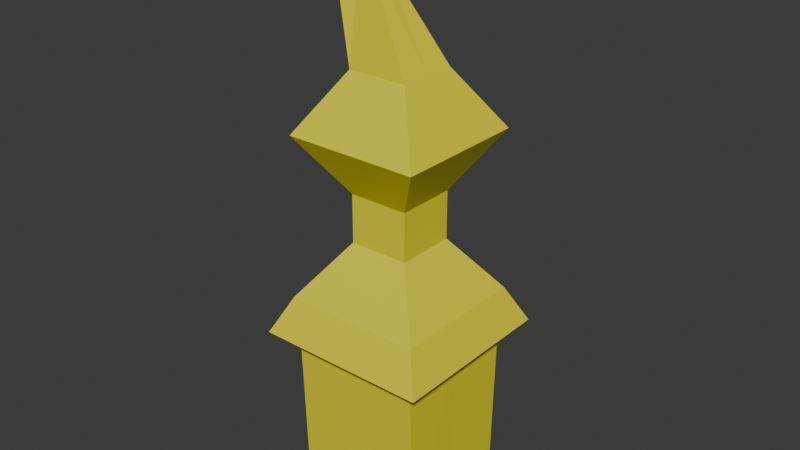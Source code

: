# Source: peak_uden_h_nder.blend  (saved by Blender 4.1.24; exported with 4.5.12 LTS)
import bpy
from mathutils import Matrix  # noqa: F401  (used for matrix-valued properties, if any)

bpy.ops.wm.read_factory_settings(use_empty=True)
scene = bpy.context.scene
scene.name = 'Scene'

# ---- collections
col_collection = bpy.data.collections.new('Collection'); scene.collection.children.link(col_collection)

# ---- materials (node trees are filled in below, after node groups)
mat_material = bpy.data.materials.new('Material')
mat_material.alpha_threshold = 0.0
mat_material.use_transparent_shadow = False
mat_material.roughness = 0.5
mat_material.line_color = (0.0, 0.0, 0.0, 1.0)

# ---- material node trees
mat_material.use_nodes = True; mat_material.node_tree.nodes.clear()
_N = mat_material.node_tree.nodes; _L = mat_material.node_tree.links
n0 = _N.new('ShaderNodeOutputMaterial'); n0.name = 'Material Output'; n0.location = (300, 300)
n1 = _N.new('ShaderNodeBsdfPrincipled'); n1.name = 'Principled BSDF'; n1.location = (10, 300)
n1.inputs[0].default_value = (0.8005, 0.724, 0.01577, 1.0)
n1.inputs[3].default_value = 1.45
_L.new(n1.outputs[0], n0.inputs[0])
n0.is_active_output = True

# ---- world
world_world = bpy.data.worlds.new('World'); scene.world = world_world
world_world.use_nodes = True; world_world.node_tree.nodes.clear()
_N = world_world.node_tree.nodes; _L = world_world.node_tree.links
n0 = _N.new('ShaderNodeOutputWorld'); n0.name = 'World Output'; n0.location = (300, 300)
n1 = _N.new('ShaderNodeBackground'); n1.name = 'Background'; n1.location = (10, 300)
n1.inputs[0].default_value = (0.05088, 0.05088, 0.05088, 1.0)
_L.new(n1.outputs[0], n0.inputs[0])
n0.is_active_output = True
world_world.color = (0.05088, 0.05088, 0.05088)
world_world.use_sun_shadow = False
world_world.sun_shadow_jitter_overblur = 0.0

# ---- meshes
me_cube = bpy.data.meshes.new('Cube')
me_cube.from_pydata([(1.0, 1.0, 1.0), (0.961, 0.961, 0.4664), (1.0, -1.0, 1.0), (0.961, -0.961, 0.4664), (-1.0, 1.0, 1.0), (-0.961, 0.961, 0.4664), (-1.0, -1.0, 1.0), (-0.961, -0.961, 0.4664), (0.4341, -0.4341, 1.782), (-0.4341, -0.4341, 1.782), (0.4341, 0.4341, 1.782), (-0.4341, 0.4341, 1.782), (0.4341, -0.4341, 2.485), (-0.4341, -0.4341, 2.485), (0.4341, 0.4341, 2.485), (-0.4341, 0.4341, 2.485), (0.4341, -0.4341, 4.155), (-0.4341, -0.4341, 4.155), (0.4341, 0.4341, 4.155), (-0.4341, 0.4341, 4.155), (0.9712, 0.9712, 3.32), (0.9712, -0.9712, 3.32), (-0.9712, -0.9712, 3.32), (-0.9712, 0.9712, 3.32), (-0.4166, -0.2595, 5.379), (-0.8055, -0.2957, 5.695), (-0.4611, 0.2413, 5.381), (-0.85, 0.2051, 5.698), (-0.6072, -0.1102, 6.069), (-0.6407, -0.1133, 6.096), (-0.611, -0.06693, 6.069), (-0.6446, -0.07006, 6.096), (-1.257, 1.257, 0.4664), (-1.257, -1.257, 0.4664), (1.257, 1.257, 0.4664), (1.257, -1.257, 0.4664), (-0.9491, 0.8878, -2.004), (-0.961, -0.8835, -2.076), (0.9455, 0.909, -1.981), (0.961, -0.8835, -2.076), (-1.257, 0.0, 0.4664), (1.0, 0.0, 1.0), (-1.0, 0.0, 1.0), (1.257, 0.0, 0.4664), (0.4341, 0.0, 1.782), (-0.4341, 0.0, 1.782), (0.4341, 0.0, 2.485), (-0.4341, 0.0, 2.485), (0.4341, 0.0, 4.155), (-0.4341, 0.0, 4.155), (-0.9712, 0.0, 3.32), (0.9712, 0.0, 3.32), (-0.4389, -0.0091, 5.38), (-0.8278, -0.0453, 5.697), (-0.6091, -0.08854, 6.069), (-0.6427, -0.09167, 6.096), (-0.961, 0.0, 0.4664), (0.961, 0.0, 0.4664), (-0.9455, -0.0255, -1.474), (0.9491, -0.004276, -1.451)], [], [(0, 4, 11, 10), (35, 2, 6, 33), (40, 42, 4, 32), (3, 7, 37, 39), (43, 41, 2, 35), (32, 4, 0, 34), (10, 11, 15, 14), (6, 2, 8, 9), (42, 6, 9, 45), (41, 0, 10, 44), (51, 20, 18, 48), (44, 10, 14, 46), (45, 9, 13, 47), (9, 8, 12, 13), (49, 17, 25, 53), (50, 22, 17, 49), (22, 21, 16, 17), (20, 23, 19, 18), (14, 15, 23, 20), (13, 12, 21, 22), (47, 13, 22, 50), (46, 14, 20, 51), (53, 25, 29, 55), (17, 16, 24, 25), (18, 19, 27, 26), (48, 18, 26, 52), (54, 55, 29, 28), (25, 24, 28, 29), (26, 27, 31, 30), (52, 26, 30, 54), (56, 7, 33, 40), (1, 5, 32, 34), (7, 3, 35, 33), (57, 1, 34, 43), (58, 59, 39, 37), (56, 5, 36, 58), (57, 3, 39, 59), (5, 1, 38, 36), (1, 57, 59, 38), (7, 56, 58, 37), (36, 38, 59, 58), (3, 57, 43, 35), (5, 56, 40, 32), (24, 52, 54, 28), (30, 31, 55, 54), (16, 48, 52, 24), (27, 53, 55, 31), (12, 46, 51, 21), (15, 47, 50, 23), (23, 50, 49, 19), (19, 49, 53, 27), (11, 45, 47, 15), (8, 44, 46, 12), (21, 51, 48, 16), (2, 41, 44, 8), (4, 42, 45, 11), (34, 0, 41, 43), (33, 6, 42, 40)])
_uv = me_cube.uv_layers.new(name='UVMap')
_uv.uv.foreach_set('vector', [0.625, 0.5, 0.625, 0.25, 0.625, 0.25, 0.625, 0.5, 0.375, 0.75, 0.625, 0.75, 0.625, 1.0, 0.375, 1.0, 0.375, 0.125, 0.625, 0.125, 0.625, 0.25, 0.375, 0.25, 0.3456, 0.7206, 0.1544, 0.7206, 0.1544, 0.7206, 0.3456, 0.7206, 0.375, 0.625, 0.625, 0.625, 0.625, 0.75, 0.375, 0.75, 0.375, 0.25, 0.625, 0.25, 0.625, 0.5, 0.375, 0.5, 0.625, 0.5, 0.625, 0.25, 0.625, 0.25, 0.625, 0.5, 0.625, 1.0, 0.625, 0.75, 0.625, 0.75, 0.625, 1.0, 0.625, 0.125, 0.625, 0.0, 0.625, 0.0, 0.625, 0.125, 0.625, 0.625, 0.625, 0.5, 0.625, 0.5, 0.625, 0.625, 0.625, 0.625, 0.625, 0.5, 0.625, 0.5, 0.625, 0.625, 0.625, 0.625, 0.625, 0.5, 0.625, 0.5, 0.625, 0.625, 0.625, 0.125, 0.625, 0.0, 0.625, 0.0, 0.625, 0.125, 0.625, 1.0, 0.625, 0.75, 0.625, 0.75, 0.625, 1.0, 0.625, 0.125, 0.625, 0.0, 0.625, 0.0, 0.625, 0.125, 0.625, 0.125, 0.625, 0.0, 0.625, 0.0, 0.625, 0.125, 0.625, 1.0, 0.625, 0.75, 0.625, 0.75, 0.625, 1.0, 0.625, 0.5, 0.625, 0.25, 0.625, 0.25, 0.625, 0.5, 0.625, 0.5, 0.625, 0.25, 0.625, 0.25, 0.625, 0.5, 0.625, 1.0, 0.625, 0.75, 0.625, 0.75, 0.625, 1.0, 0.625, 0.125, 0.625, 0.0, 0.625, 0.0, 0.625, 0.125, 0.625, 0.625, 0.625, 0.5, 0.625, 0.5, 0.625, 0.625, 0.625, 0.125, 0.625, 0.0, 0.625, 0.0, 0.625, 0.125, 0.625, 1.0, 0.625, 0.75, 0.625, 0.75, 0.625, 1.0, 0.625, 0.5, 0.625, 0.25, 0.625, 0.25, 0.625, 0.5, 0.625, 0.625, 0.625, 0.5, 0.625, 0.5, 0.625, 0.625, 0.625, 0.625, 0.875, 0.625, 0.875, 0.75, 0.625, 0.75, 0.625, 1.0, 0.625, 0.75, 0.625, 0.75, 0.625, 1.0, 0.625, 0.5, 0.625, 0.25, 0.625, 0.25, 0.625, 0.5, 0.625, 0.625, 0.625, 0.5, 0.625, 0.5, 0.625, 0.625, 0.1544, 0.625, 0.1544, 0.7206, 0.125, 0.75, 0.125, 0.625, 0.3456, 0.5294, 0.1544, 0.5294, 0.125, 0.5, 0.375, 0.5, 0.1544, 0.7206, 0.3456, 0.7206, 0.375, 0.75, 0.125, 0.75, 0.3456, 0.625, 0.3456, 0.5294, 0.375, 0.5, 0.375, 0.625, 0.1544, 0.625, 0.3456, 0.625, 0.3456, 0.7206, 0.1544, 0.7206, 0.1544, 0.625, 0.1544, 0.5294, 0.1544, 0.5294, 0.1544, 0.625, 0.3456, 0.625, 0.3456, 0.7206, 0.3456, 0.7206, 0.3456, 0.625, 0.1544, 0.5294, 0.3456, 0.5294, 0.3456, 0.5294, 0.1544, 0.5294, 0.3456, 0.5294, 0.3456, 0.625, 0.3456, 0.625, 0.3456, 0.5294, 0.1544, 0.7206, 0.1544, 0.625, 0.1544, 0.625, 0.1544, 0.7206, 0.1544, 0.5294, 0.3456, 0.5294, 0.3456, 0.625, 0.1544, 0.625, 0.3456, 0.7206, 0.3456, 0.625, 0.375, 0.625, 0.375, 0.75, 0.1544, 0.5294, 0.1544, 0.625, 0.125, 0.625, 0.125, 0.5, 0.625, 0.75, 0.625, 0.625, 0.625, 0.625, 0.625, 0.75, 0.625, 0.5, 0.875, 0.5, 0.875, 0.625, 0.625, 0.625, 0.625, 0.75, 0.625, 0.625, 0.625, 0.625, 0.625, 0.75, 0.625, 0.25, 0.625, 0.125, 0.625, 0.125, 0.625, 0.25, 0.625, 0.75, 0.625, 0.625, 0.625, 0.625, 0.625, 0.75, 0.625, 0.25, 0.625, 0.125, 0.625, 0.125, 0.625, 0.25, 0.625, 0.25, 0.625, 0.125, 0.625, 0.125, 0.625, 0.25, 0.625, 0.25, 0.625, 0.125, 0.625, 0.125, 0.625, 0.25, 0.625, 0.25, 0.625, 0.125, 0.625, 0.125, 0.625, 0.25, 0.625, 0.75, 0.625, 0.625, 0.625, 0.625, 0.625, 0.75, 0.625, 0.75, 0.625, 0.625, 0.625, 0.625, 0.625, 0.75, 0.625, 0.75, 0.625, 0.625, 0.625, 0.625, 0.625, 0.75, 0.625, 0.25, 0.625, 0.125, 0.625, 0.125, 0.625, 0.25, 0.375, 0.5, 0.625, 0.5, 0.625, 0.625, 0.375, 0.625, 0.375, 0.0, 0.625, 0.0, 0.625, 0.125, 0.375, 0.125])
me_cube.materials.append(mat_material)
me_cube.use_mirror_vertex_groups = False
me_cube.update()

# ---- objects
ob_cube = bpy.data.objects.new('Cube', me_cube)

# ---- transforms, parenting, visibility, modifiers, constraints
ob_cube.location = (0.0, 0.0, 0.0)
ob_cube.lock_rotations_4d = False
ob_cube.empty_display_type = 'ARROWS'
ob_cube.lineart.crease_threshold = 0.0

# ---- collection membership
col_collection.objects.link(ob_cube)

# ---- scene / render settings (as saved in the file)
scene.frame_start = 1; scene.frame_end = 250; scene.frame_set(1)
scene.render.engine = 'BLENDER_EEVEE_NEXT'
scene.cycles.sampling_pattern = 'TABULATED_SOBOL'
scene.eevee.ray_tracing_options.trace_max_roughness = 0.0
bpy.context.view_layer.update()

# ---- added for rendering (the .blend has no active camera and no usable light): camera, sun
cam_auto = bpy.data.cameras.new('AutoCamera')
cam_auto.lens = 50.0
cam_auto.sensor_width = 36.0
cam_auto.clip_end = 1000.0
ob_auto_camera = bpy.data.objects.new('AutoCamera', cam_auto)
scene.collection.objects.link(ob_auto_camera)
ob_auto_camera.location = (8.24521, -9.89426, 8.60647)
ob_auto_camera.rotation_euler = (1.09748, -7.21219e-08, 0.694738)
scene.camera = ob_auto_camera
light_auto_sun = bpy.data.lights.new('AutoSun', 'SUN')
light_auto_sun.energy = 3.0
light_auto_sun.angle = 0.0523599
ob_auto_sun = bpy.data.objects.new('AutoSun', light_auto_sun)
scene.collection.objects.link(ob_auto_sun)
ob_auto_sun.rotation_euler = (0.872665, 0.174533, 0.523599)
bpy.context.view_layer.update()
